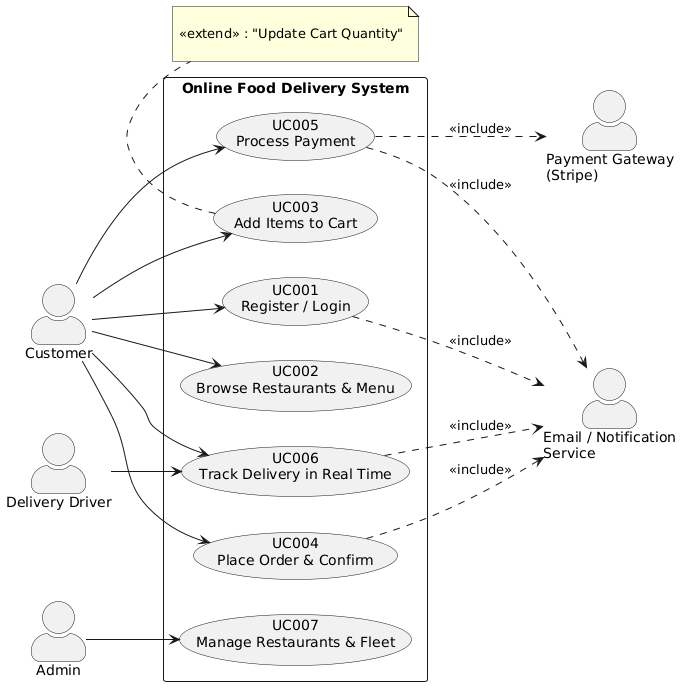

The diagram above was rendered by PlantUML. Its source (embedded in the PNG):
@startuml
left to right direction

skinparam packageStyle rectangle

skinparam shadowing false

skinparam actorStyle awesome

actor "Customer"          as CUST

actor "Admin"             as ADMIN

actor "Delivery Driver"   as DRIVER

actor "Payment Gateway\n(Stripe)" as PG

actor "Email / Notification\nService" as EMAIL

rectangle "Online Food Delivery System" {

  usecase "UC001\nRegister / Login"            as UC1

  usecase "UC002\nBrowse Restaurants & Menu"   as UC2

  usecase "UC003\nAdd Items to Cart"           as UC3

  usecase "UC004\nPlace Order & Confirm"       as UC4

  usecase "UC005\nProcess Payment"             as UC5

  usecase "UC006\nTrack Delivery in Real Time" as UC6

  usecase "UC007\nManage Restaurants & Fleet"  as UC7

}

CUST --> UC1

CUST --> UC2

CUST --> UC3

CUST --> UC4

CUST --> UC5

CUST --> UC6

ADMIN  --> UC7

DRIVER --> UC6

UC5 ..> PG    : <<include>>

UC1 ..> EMAIL : <<include>>

UC4 ..> EMAIL : <<include>>

UC5 ..> EMAIL : <<include>>

UC6 ..> EMAIL : <<include>>

note bottom of UC3

  <<extend>> : "Update Cart Quantity"

end note
@enduml